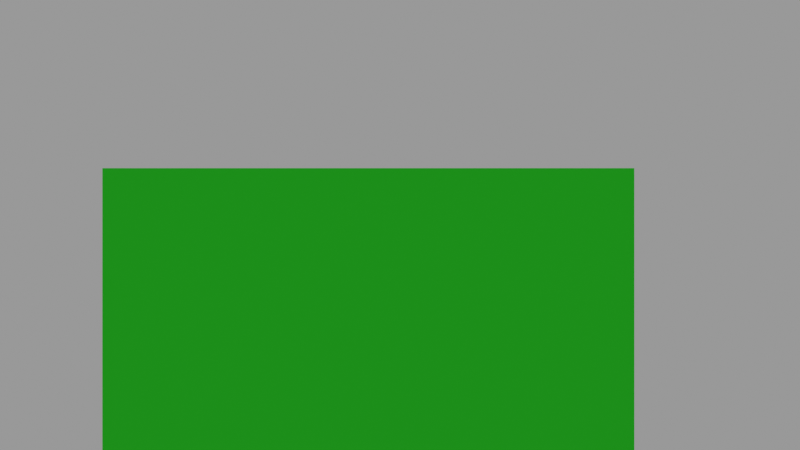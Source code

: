 # Source: draft.blend  (saved by Blender 2.81.16; exported with 4.5.12 LTS)
import bpy
from mathutils import Matrix  # noqa: F401  (used for matrix-valued properties, if any)

bpy.ops.wm.read_factory_settings(use_empty=True)
scene = bpy.context.scene
scene.name = 'Scene'

# ---- materials (node trees are filled in below, after node groups)
mat_material_012 = bpy.data.materials.new('Material.012')
mat_material_012.alpha_threshold = 0.0
mat_material_012.use_transparent_shadow = False
mat_material_012.line_color = (0.0, 0.0, 0.0, 1.0)

# ---- material node trees
mat_material_012.use_nodes = True; mat_material_012.node_tree.nodes.clear()
_N = mat_material_012.node_tree.nodes; _L = mat_material_012.node_tree.links
n0 = _N.new('ShaderNodeOutputMaterial'); n0.name = 'Material Output'; n0.location = (300, 300)
n1 = _N.new('ShaderNodeBsdfPrincipled'); n1.name = 'Principled BSDF'; n1.location = (10, 300)
n1.distribution = 'GGX'
n1.subsurface_method = 'BURLEY'
n1.inputs[0].default_value = (0.005323, 0.8, 0.0, 1.0)
n1.inputs[2].default_value = 0.4
n1.inputs[3].default_value = 1.45
n1.inputs[27].default_value = (0.0, 0.0, 0.0, 1.0)
n1.inputs[28].default_value = 1.0
_L.new(n1.outputs[0], n0.inputs[0])
n0.is_active_output = True

# ---- cameras
cam_camera_006 = bpy.data.cameras.new('Camera.006')

# ---- meshes
me_cube_013 = bpy.data.meshes.new('Cube.013')
me_cube_013.from_pydata([(-1.0, -1.0, -1.0), (-1.0, -1.0, 1.0), (-1.0, 1.0, -1.0), (-1.0, 1.0, 1.0), (1.0, -1.0, -1.0), (1.0, -1.0, 1.0), (1.0, 1.0, -1.0), (1.0, 1.0, 1.0)], [], [(0, 1, 3, 2), (2, 3, 7, 6), (6, 7, 5, 4), (4, 5, 1, 0), (2, 6, 4, 0), (7, 3, 1, 5)])
_uv = me_cube_013.uv_layers.new(name='UVMap')
_uv.uv.foreach_set('vector', [0.375, 0.0, 0.625, 0.0, 0.625, 0.25, 0.375, 0.25, 0.375, 0.25, 0.625, 0.25, 0.625, 0.5, 0.375, 0.5, 0.375, 0.5, 0.625, 0.5, 0.625, 0.75, 0.375, 0.75, 0.375, 0.75, 0.625, 0.75, 0.625, 1.0, 0.375, 1.0, 0.125, 0.5, 0.375, 0.5, 0.375, 0.75, 0.125, 0.75, 0.625, 0.5, 0.875, 0.5, 0.875, 0.75, 0.625, 0.75])
me_cube_013.materials.append(mat_material_012)
me_cube_013.use_remesh_fix_poles = True
me_cube_013.use_remesh_preserve_attributes = False
me_cube_013.use_mirror_vertex_groups = False
me_cube_013.update()
me_cube_014 = bpy.data.meshes.new('Cube.014')
me_cube_014.from_pydata([(-1.0, -1.0, -1.0), (-1.0, -1.0, 1.0), (-1.0, 1.0, -1.0), (-1.0, 1.0, 1.0), (1.0, -1.0, -1.0), (1.0, -1.0, 1.0), (1.0, 1.0, -1.0), (1.0, 1.0, 1.0)], [], [(0, 1, 3, 2), (2, 3, 7, 6), (6, 7, 5, 4), (4, 5, 1, 0), (2, 6, 4, 0), (7, 3, 1, 5)])
_uv = me_cube_014.uv_layers.new(name='UVMap')
_uv.uv.foreach_set('vector', [0.375, 0.0, 0.625, 0.0, 0.625, 0.25, 0.375, 0.25, 0.375, 0.25, 0.625, 0.25, 0.625, 0.5, 0.375, 0.5, 0.375, 0.5, 0.625, 0.5, 0.625, 0.75, 0.375, 0.75, 0.375, 0.75, 0.625, 0.75, 0.625, 1.0, 0.375, 1.0, 0.125, 0.5, 0.375, 0.5, 0.375, 0.75, 0.125, 0.75, 0.625, 0.5, 0.875, 0.5, 0.875, 0.75, 0.625, 0.75])
me_cube_014.use_remesh_fix_poles = True
me_cube_014.use_remesh_preserve_attributes = False
me_cube_014.use_mirror_vertex_groups = False
me_cube_014.update()

# ---- objects
ob_quetzalcoatl_001 = bpy.data.objects.new('Quetzalcoatl.001', me_cube_013)
ob_tezcatlipoca_001 = bpy.data.objects.new('Tezcatlipoca.001', me_cube_014)
ob_camera_002 = bpy.data.objects.new('Camera.002', cam_camera_006)

# ---- transforms, parenting, visibility, modifiers, constraints
ob_quetzalcoatl_001.location = (0.0, 0.0, 0.0)
ob_quetzalcoatl_001.lineart.crease_threshold = 0.0
ob_tezcatlipoca_001.location = (-16.0, 0.0, 0.0)
ob_tezcatlipoca_001.lineart.crease_threshold = 0.0
ob_camera_002.location = (-0.1208, 5.177, 0.7854)
ob_camera_002.rotation_euler = (1.571, 0.0, 3.142)
ob_camera_002.lineart.crease_threshold = 0.0

# ---- collection membership
scene.collection.objects.link(ob_quetzalcoatl_001)
scene.collection.objects.link(ob_tezcatlipoca_001)
scene.collection.objects.link(ob_camera_002)

# ---- scene / render settings (as saved in the file)
scene.camera = ob_camera_002
scene.frame_start = 1; scene.frame_end = 250; scene.frame_set(0)
scene.render.engine = 'BLENDER_EEVEE_NEXT'
scene.render.image_settings.exr_codec = 'NONE'
scene.render.simplify_subdivision_render = 0
scene.render.simplify_child_particles_render = 0.0
scene.cycles.use_denoising = False
scene.cycles.samples = 128
scene.cycles.sampling_pattern = 'TABULATED_SOBOL'
scene.cycles.use_adaptive_sampling = False
scene.cycles.use_light_tree = False
scene.view_settings.view_transform = 'Filmic'
bpy.context.view_layer.update()

# ---- added for rendering (the .blend has no usable light): sun + grey world if the file has none
light_auto_sun = bpy.data.lights.new('AutoSun', 'SUN')
light_auto_sun.energy = 3.0
light_auto_sun.angle = 0.0523599
ob_auto_sun = bpy.data.objects.new('AutoSun', light_auto_sun)
scene.collection.objects.link(ob_auto_sun)
ob_auto_sun.rotation_euler = (0.872665, 0.174533, 0.523599)
if scene.world is None:
    world_auto = bpy.data.worlds.new('AutoWorld')
    world_auto.color = (0.3, 0.3, 0.3)
    scene.world = world_auto
bpy.context.view_layer.update()
